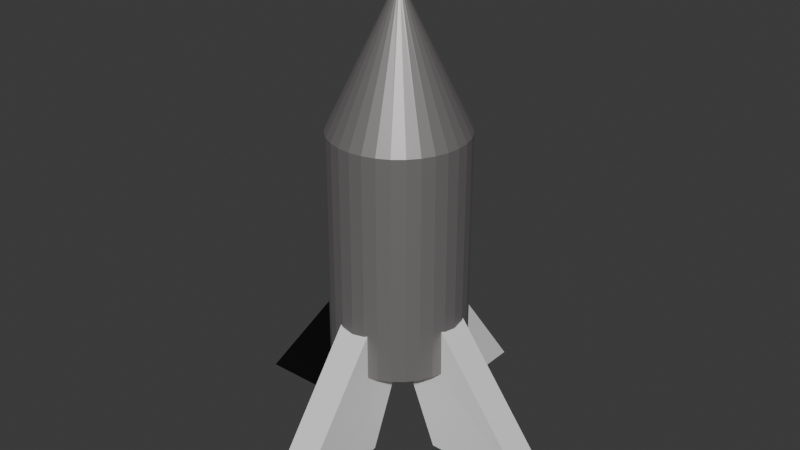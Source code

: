 # Source: OverdrivenRocket.blend  (saved by Blender 4.5.87; exported with 4.5.12 LTS)
import bpy
from mathutils import Matrix  # noqa: F401  (used for matrix-valued properties, if any)

bpy.ops.wm.read_factory_settings(use_empty=True)
scene = bpy.context.scene
scene.name = 'Scene'

# ---- collections
col_collection = bpy.data.collections.new('Collection'); scene.collection.children.link(col_collection)

# ---- materials (node trees are filled in below, after node groups)
mat_material_001 = bpy.data.materials.new('Material.001')
mat_material_002 = bpy.data.materials.new('Material.002')

# ---- material node trees
mat_material_001.use_nodes = True; mat_material_001.node_tree.nodes.clear()
_N = mat_material_001.node_tree.nodes; _L = mat_material_001.node_tree.links
n0 = _N.new('ShaderNodeBsdfPrincipled'); n0.name = 'Principled BSDF'; n0.location = (-200, 100)
n0.inputs[0].default_value = (0.3127, 0.2956, 0.2956, 1.0)
n0.inputs[1].default_value = 0.5714
n1 = _N.new('ShaderNodeOutputMaterial'); n1.name = 'Material Output'; n1.location = (200, 100)
_L.new(n0.outputs[0], n1.inputs[0])
n1.is_active_output = True
mat_material_002.use_nodes = True; mat_material_002.node_tree.nodes.clear()
_N = mat_material_002.node_tree.nodes; _L = mat_material_002.node_tree.links
n0 = _N.new('ShaderNodeBsdfPrincipled'); n0.name = 'Principled BSDF'; n0.location = (-200, 100)
n0.inputs[0].default_value = (0.0, 0.0, 0.0, 1.0)
n1 = _N.new('ShaderNodeOutputMaterial'); n1.name = 'Material Output'; n1.location = (200, 100)
_L.new(n0.outputs[0], n1.inputs[0])
n1.is_active_output = True

# ---- world
world_world = bpy.data.worlds.new('World'); scene.world = world_world
world_world.use_nodes = True; world_world.node_tree.nodes.clear()
_N = world_world.node_tree.nodes; _L = world_world.node_tree.links
n0 = _N.new('ShaderNodeOutputWorld'); n0.name = 'World Output'; n0.location = (200, 100)
n1 = _N.new('ShaderNodeBackground'); n1.name = 'Background'; n1.location = (-200, 100)
n1.inputs[0].default_value = (0.05088, 0.05088, 0.05088, 1.0)
_L.new(n1.outputs[0], n0.inputs[0])
n0.is_active_output = True
world_world.color = (0.05088, 0.05088, 0.05088)
world_world.sun_shadow_jitter_overblur = 0.0

# ---- meshes
me_cylinder = bpy.data.meshes.new('Cylinder')
me_cylinder.from_pydata([(0.0, 1.309, -2.75), (-8.222e-09, 0.1341, 4.046), (0.2553, 1.284, -2.75), (0.0299, 0.1316, 4.046), (0.5008, 1.209, -2.75), (0.05866, 0.1239, 4.046), (0.7271, 1.088, -2.75), (0.08515, 0.1115, 4.046), (0.9254, 0.9254, -2.75), (0.1084, 0.09486, 4.046), (1.088, 0.7271, -2.75), (0.1274, 0.07453, 4.046), (1.209, 0.5008, -2.75), (0.1416, 0.05134, 4.046), (1.284, 0.2553, -2.75), (0.1503, 0.02617, 4.046), (1.309, 0.0, -2.75), (0.1533, -6.687e-09, 4.046), (1.284, -0.2553, -2.75), (0.1503, -0.02617, 4.046), (1.209, -0.5008, -2.75), (0.1416, -0.05134, 4.046), (1.088, -0.7271, -2.75), (0.1274, -0.07453, 4.046), (0.9254, -0.9254, -2.75), (0.1084, -0.09486, 4.046), (0.7271, -1.088, -2.75), (0.08515, -0.1115, 4.046), (0.5008, -1.209, -2.75), (0.05866, -0.1239, 4.046), (0.2553, -1.284, -2.75), (0.0299, -0.1316, 4.046), (0.0, -1.309, -2.75), (-8.222e-09, -0.1341, 4.046), (-0.2553, -1.284, -2.75), (-0.0299, -0.1316, 4.046), (-0.5008, -1.209, -2.75), (-0.05866, -0.1239, 4.046), (-0.7271, -1.088, -2.75), (-0.08515, -0.1115, 4.046), (-0.9254, -0.9254, -2.75), (-0.1084, -0.09486, 4.046), (-1.088, -0.7271, -2.75), (-0.1274, -0.07453, 4.046), (-1.209, -0.5008, -2.75), (-0.1416, -0.05134, 4.046), (-1.284, -0.2553, -2.75), (-0.1503, -0.02617, 4.046), (-1.309, 0.0, -2.75), (-0.1533, -6.687e-09, 4.046), (-1.284, 0.2553, -2.75), (-0.1503, 0.02617, 4.046), (-1.209, 0.5008, -2.75), (-0.1416, 0.05134, 4.046), (-1.088, 0.7271, -2.75), (-0.1274, 0.07453, 4.046), (-0.9254, 0.9254, -2.75), (-0.1084, 0.09486, 4.046), (-0.7271, 1.088, -2.75), (-0.08515, 0.1115, 4.046), (-0.5008, 1.209, -2.75), (-0.05866, 0.1239, 4.046), (-0.2553, 1.284, -2.75), (-0.0299, 0.1316, 4.046), (0.0, 1.309, 1.641), (0.2553, 1.284, 1.641), (0.5008, 1.209, 1.641), (0.7271, 1.088, 1.641), (0.9254, 0.9254, 1.641), (1.088, 0.7271, 1.641), (1.209, 0.5008, 1.641), (1.284, 0.2553, 1.641), (1.309, 0.0, 1.641), (1.284, -0.2553, 1.641), (1.209, -0.5008, 1.641), (1.088, -0.7271, 1.641), (0.9254, -0.9254, 1.641), (0.7271, -1.088, 1.641), (0.5008, -1.209, 1.641), (0.2553, -1.284, 1.641), (0.0, -1.309, 1.641), (-0.2553, -1.284, 1.641), (-0.5008, -1.209, 1.641), (-0.7271, -1.088, 1.641), (-0.9254, -0.9254, 1.641), (-1.088, -0.7271, 1.641), (-1.209, -0.5008, 1.641), (-1.284, -0.2553, 1.641), (-1.309, 0.0, 1.641), (-1.284, 0.2553, 1.641), (-1.209, 0.5008, 1.641), (-1.088, 0.7271, 1.641), (-0.9254, 0.9254, 1.641), (-0.7271, 1.088, 1.641), (-0.5008, 1.209, 1.641), (-0.2553, 1.284, 1.641)], [], [(64, 1, 3, 65), (65, 3, 5, 66), (66, 5, 7, 67), (67, 7, 9, 68), (68, 9, 11, 69), (69, 11, 13, 70), (70, 13, 15, 71), (71, 15, 17, 72), (72, 17, 19, 73), (73, 19, 21, 74), (74, 21, 23, 75), (75, 23, 25, 76), (76, 25, 27, 77), (77, 27, 29, 78), (78, 29, 31, 79), (79, 31, 33, 80), (80, 33, 35, 81), (81, 35, 37, 82), (82, 37, 39, 83), (83, 39, 41, 84), (84, 41, 43, 85), (85, 43, 45, 86), (86, 45, 47, 87), (87, 47, 49, 88), (88, 49, 51, 89), (89, 51, 53, 90), (90, 53, 55, 91), (91, 55, 57, 92), (92, 57, 59, 93), (93, 59, 61, 94), (3, 1, 63, 61, 59, 57, 55, 53, 51, 49, 47, 45, 43, 41, 39, 37, 35, 33, 31, 29, 27, 25, 23, 21, 19, 17, 15, 13, 11, 9, 7, 5), (94, 61, 63, 95), (95, 63, 1, 64), (0, 2, 4, 6, 8, 10, 12, 14, 16, 18, 20, 22, 24, 26, 28, 30, 32, 34, 36, 38, 40, 42, 44, 46, 48, 50, 52, 54, 56, 58, 60, 62), (62, 95, 64, 0), (60, 94, 95, 62), (58, 93, 94, 60), (56, 92, 93, 58), (54, 91, 92, 56), (52, 90, 91, 54), (50, 89, 90, 52), (48, 88, 89, 50), (46, 87, 88, 48), (44, 86, 87, 46), (42, 85, 86, 44), (40, 84, 85, 42), (38, 83, 84, 40), (36, 82, 83, 38), (34, 81, 82, 36), (32, 80, 81, 34), (30, 79, 80, 32), (28, 78, 79, 30), (26, 77, 78, 28), (24, 76, 77, 26), (22, 75, 76, 24), (20, 74, 75, 22), (18, 73, 74, 20), (16, 72, 73, 18), (14, 71, 72, 16), (12, 70, 71, 14), (10, 69, 70, 12), (8, 68, 69, 10), (6, 67, 68, 8), (4, 66, 67, 6), (2, 65, 66, 4), (0, 64, 65, 2)])
_uv = me_cylinder.uv_layers.new(name='UVMap')
_uv.uv.foreach_set('vector', [1.0, 0.8992, 1.0, 1.0, 0.9688, 1.0, 0.9688, 0.8992, 0.9688, 0.8992, 0.9688, 1.0, 0.9375, 1.0, 0.9375, 0.8992, 0.9375, 0.8992, 0.9375, 1.0, 0.9062, 1.0, 0.9062, 0.8992, 0.9062, 0.8992, 0.9062, 1.0, 0.875, 1.0, 0.875, 0.8992, 0.875, 0.8992, 0.875, 1.0, 0.8438, 1.0, 0.8438, 0.8992, 0.8438, 0.8992, 0.8438, 1.0, 0.8125, 1.0, 0.8125, 0.8992, 0.8125, 0.8992, 0.8125, 1.0, 0.7812, 1.0, 0.7812, 0.8992, 0.7812, 0.8992, 0.7812, 1.0, 0.75, 1.0, 0.75, 0.8992, 0.75, 0.8992, 0.75, 1.0, 0.7188, 1.0, 0.7188, 0.8992, 0.7188, 0.8992, 0.7188, 1.0, 0.6875, 1.0, 0.6875, 0.8992, 0.6875, 0.8992, 0.6875, 1.0, 0.6562, 1.0, 0.6562, 0.8992, 0.6562, 0.8992, 0.6562, 1.0, 0.625, 1.0, 0.625, 0.8992, 0.625, 0.8992, 0.625, 1.0, 0.5938, 1.0, 0.5938, 0.8992, 0.5938, 0.8992, 0.5938, 1.0, 0.5625, 1.0, 0.5625, 0.8992, 0.5625, 0.8992, 0.5625, 1.0, 0.5312, 1.0, 0.5312, 0.8992, 0.5312, 0.8992, 0.5312, 1.0, 0.5, 1.0, 0.5, 0.8992, 0.5, 0.8992, 0.5, 1.0, 0.4688, 1.0, 0.4688, 0.8992, 0.4688, 0.8992, 0.4688, 1.0, 0.4375, 1.0, 0.4375, 0.8992, 0.4375, 0.8992, 0.4375, 1.0, 0.4062, 1.0, 0.4062, 0.8992, 0.4062, 0.8992, 0.4062, 1.0, 0.375, 1.0, 0.375, 0.8992, 0.375, 0.8992, 0.375, 1.0, 0.3438, 1.0, 0.3438, 0.8992, 0.3438, 0.8992, 0.3438, 1.0, 0.3125, 1.0, 0.3125, 0.8992, 0.3125, 0.8992, 0.3125, 1.0, 0.2812, 1.0, 0.2812, 0.8992, 0.2812, 0.8992, 0.2812, 1.0, 0.25, 1.0, 0.25, 0.8992, 0.25, 0.8992, 0.25, 1.0, 0.2188, 1.0, 0.2188, 0.8992, 0.2188, 0.8992, 0.2188, 1.0, 0.1875, 1.0, 0.1875, 0.8992, 0.1875, 0.8992, 0.1875, 1.0, 0.1562, 1.0, 0.1562, 0.8992, 0.1562, 0.8992, 0.1562, 1.0, 0.125, 1.0, 0.125, 0.8992, 0.125, 0.8992, 0.125, 1.0, 0.09375, 1.0, 0.09375, 0.8992, 0.09375, 0.8992, 0.09375, 1.0, 0.0625, 1.0, 0.0625, 0.8992, 0.2968, 0.4854, 0.25, 0.49, 0.2032, 0.4854, 0.1582, 0.4717, 0.1167, 0.4496, 0.08029, 0.4197, 0.05045, 0.3833, 0.02827, 0.3418, 0.01461, 0.2968, 0.01, 0.25, 0.01461, 0.2032, 0.02827, 0.1582, 0.05045, 0.1167, 0.08029, 0.08029, 0.1167, 0.05045, 0.1582, 0.02827, 0.2032, 0.01461, 0.25, 0.01, 0.2968, 0.01461, 0.3418, 0.02827, 0.3833, 0.05045, 0.4197, 0.08029, 0.4496, 0.1167, 0.4717, 0.1582, 0.4854, 0.2032, 0.49, 0.25, 0.4854, 0.2968, 0.4717, 0.3418, 0.4496, 0.3833, 0.4197, 0.4197, 0.3833, 0.4496, 0.3418, 0.4717, 0.0625, 0.8992, 0.0625, 1.0, 0.03125, 1.0, 0.03125, 0.8992, 0.03125, 0.8992, 0.03125, 1.0, 0.0, 1.0, 0.0, 0.8992, 0.75, 0.49, 0.7968, 0.4854, 0.8418, 0.4717, 0.8833, 0.4496, 0.9197, 0.4197, 0.9496, 0.3833, 0.9717, 0.3418, 0.9854, 0.2968, 0.99, 0.25, 0.9854, 0.2032, 0.9717, 0.1582, 0.9496, 0.1167, 0.9197, 0.08029, 0.8833, 0.05045, 0.8418, 0.02827, 0.7968, 0.01461, 0.75, 0.01, 0.7032, 0.01461, 0.6582, 0.02827, 0.6167, 0.05045, 0.5803, 0.08029, 0.5504, 0.1167, 0.5283, 0.1582, 0.5146, 0.2032, 0.51, 0.25, 0.5146, 0.2968, 0.5283, 0.3418, 0.5504, 0.3833, 0.5803, 0.4197, 0.6167, 0.4496, 0.6582, 0.4717, 0.7032, 0.4854, 0.03125, 0.5, 0.03125, 0.8992, 0.0, 0.8992, 0.0, 0.5, 0.0625, 0.5, 0.0625, 0.8992, 0.03125, 0.8992, 0.03125, 0.5, 0.09375, 0.5, 0.09375, 0.8992, 0.0625, 0.8992, 0.0625, 0.5, 0.125, 0.5, 0.125, 0.8992, 0.09375, 0.8992, 0.09375, 0.5, 0.1562, 0.5, 0.1562, 0.8992, 0.125, 0.8992, 0.125, 0.5, 0.1875, 0.5, 0.1875, 0.8992, 0.1562, 0.8992, 0.1562, 0.5, 0.2188, 0.5, 0.2188, 0.8992, 0.1875, 0.8992, 0.1875, 0.5, 0.25, 0.5, 0.25, 0.8992, 0.2188, 0.8992, 0.2188, 0.5, 0.2812, 0.5, 0.2812, 0.8992, 0.25, 0.8992, 0.25, 0.5, 0.3125, 0.5, 0.3125, 0.8992, 0.2812, 0.8992, 0.2812, 0.5, 0.3438, 0.5, 0.3438, 0.8992, 0.3125, 0.8992, 0.3125, 0.5, 0.375, 0.5, 0.375, 0.8992, 0.3438, 0.8992, 0.3438, 0.5, 0.4062, 0.5, 0.4062, 0.8992, 0.375, 0.8992, 0.375, 0.5, 0.4375, 0.5, 0.4375, 0.8992, 0.4062, 0.8992, 0.4062, 0.5, 0.4688, 0.5, 0.4688, 0.8992, 0.4375, 0.8992, 0.4375, 0.5, 0.5, 0.5, 0.5, 0.8992, 0.4688, 0.8992, 0.4688, 0.5, 0.5312, 0.5, 0.5312, 0.8992, 0.5, 0.8992, 0.5, 0.5, 0.5625, 0.5, 0.5625, 0.8992, 0.5312, 0.8992, 0.5312, 0.5, 0.5938, 0.5, 0.5938, 0.8992, 0.5625, 0.8992, 0.5625, 0.5, 0.625, 0.5, 0.625, 0.8992, 0.5938, 0.8992, 0.5938, 0.5, 0.6562, 0.5, 0.6562, 0.8992, 0.625, 0.8992, 0.625, 0.5, 0.6875, 0.5, 0.6875, 0.8992, 0.6562, 0.8992, 0.6562, 0.5, 0.7188, 0.5, 0.7188, 0.8992, 0.6875, 0.8992, 0.6875, 0.5, 0.75, 0.5, 0.75, 0.8992, 0.7188, 0.8992, 0.7188, 0.5, 0.7812, 0.5, 0.7812, 0.8992, 0.75, 0.8992, 0.75, 0.5, 0.8125, 0.5, 0.8125, 0.8992, 0.7812, 0.8992, 0.7812, 0.5, 0.8438, 0.5, 0.8438, 0.8992, 0.8125, 0.8992, 0.8125, 0.5, 0.875, 0.5, 0.875, 0.8992, 0.8438, 0.8992, 0.8438, 0.5, 0.9062, 0.5, 0.9062, 0.8992, 0.875, 0.8992, 0.875, 0.5, 0.9375, 0.5, 0.9375, 0.8992, 0.9062, 0.8992, 0.9062, 0.5, 0.9688, 0.5, 0.9688, 0.8992, 0.9375, 0.8992, 0.9375, 0.5, 1.0, 0.5, 1.0, 0.8992, 0.9688, 0.8992, 0.9688, 0.5])
me_cylinder.materials.append(mat_material_001)
me_cylinder.update()
me_cube_001 = bpy.data.meshes.new('Cube.001')
me_cube_001.from_pydata([(-0.3164, -1.051, -1.307), (-0.3361, -2.137, 1.307), (-0.3164, 1.051, -1.307), (-0.3164, -0.899, 1.307), (0.3164, -1.051, -1.307), (0.2967, -2.137, 1.307), (0.3164, 1.051, -1.307), (0.3164, -0.899, 1.307)], [], [(0, 1, 3, 2), (2, 3, 7, 6), (6, 7, 5, 4), (4, 5, 1, 0), (2, 6, 4, 0), (7, 3, 1, 5)])
_uv = me_cube_001.uv_layers.new(name='UVMap')
_uv.uv.foreach_set('vector', [0.375, 0.0, 0.625, 0.0, 0.625, 0.25, 0.375, 0.25, 0.375, 0.25, 0.625, 0.25, 0.625, 0.5, 0.375, 0.5, 0.375, 0.5, 0.625, 0.5, 0.625, 0.75, 0.375, 0.75, 0.375, 0.75, 0.625, 0.75, 0.625, 1.0, 0.375, 1.0, 0.125, 0.5, 0.375, 0.5, 0.375, 0.75, 0.125, 0.75, 0.625, 0.5, 0.875, 0.5, 0.875, 0.75, 0.625, 0.75])
me_cube_001.update()
me_cube_002 = bpy.data.meshes.new('Cube.002')
me_cube_002.from_pydata([(-0.3164, -1.051, -1.307), (-0.3361, -2.137, 1.307), (-0.3164, 1.051, -1.307), (-0.3164, -0.899, 1.307), (0.3164, -1.051, -1.307), (0.2967, -2.137, 1.307), (0.3164, 1.051, -1.307), (0.3164, -0.899, 1.307)], [], [(0, 1, 3, 2), (2, 3, 7, 6), (6, 7, 5, 4), (4, 5, 1, 0), (2, 6, 4, 0), (7, 3, 1, 5)])
_uv = me_cube_002.uv_layers.new(name='UVMap')
_uv.uv.foreach_set('vector', [0.375, 0.0, 0.625, 0.0, 0.625, 0.25, 0.375, 0.25, 0.375, 0.25, 0.625, 0.25, 0.625, 0.5, 0.375, 0.5, 0.375, 0.5, 0.625, 0.5, 0.625, 0.75, 0.375, 0.75, 0.375, 0.75, 0.625, 0.75, 0.625, 1.0, 0.375, 1.0, 0.125, 0.5, 0.375, 0.5, 0.375, 0.75, 0.125, 0.75, 0.625, 0.5, 0.875, 0.5, 0.875, 0.75, 0.625, 0.75])
me_cube_002.update()
me_cube_003 = bpy.data.meshes.new('Cube.003')
me_cube_003.from_pydata([(-0.3164, -1.051, -1.307), (-0.3361, -2.137, 1.307), (-0.3164, 1.051, -1.307), (-0.3164, -0.899, 1.307), (0.3164, -1.051, -1.307), (0.2967, -2.137, 1.307), (0.3164, 1.051, -1.307), (0.3164, -0.899, 1.307)], [], [(0, 1, 3, 2), (2, 3, 7, 6), (6, 7, 5, 4), (4, 5, 1, 0), (2, 6, 4, 0), (7, 3, 1, 5)])
_uv = me_cube_003.uv_layers.new(name='UVMap')
_uv.uv.foreach_set('vector', [0.375, 0.0, 0.625, 0.0, 0.625, 0.25, 0.375, 0.25, 0.375, 0.25, 0.625, 0.25, 0.625, 0.5, 0.375, 0.5, 0.375, 0.5, 0.625, 0.5, 0.625, 0.75, 0.375, 0.75, 0.375, 0.75, 0.625, 0.75, 0.625, 1.0, 0.375, 1.0, 0.125, 0.5, 0.375, 0.5, 0.375, 0.75, 0.125, 0.75, 0.625, 0.5, 0.875, 0.5, 0.875, 0.75, 0.625, 0.75])
me_cube_003.materials.append(mat_material_002)
me_cube_003.update()
me_cube_004 = bpy.data.meshes.new('Cube.004')
me_cube_004.from_pydata([(-0.3164, -1.051, -1.307), (-0.3361, -2.137, 1.307), (-0.3164, 1.051, -1.307), (-0.3164, -0.899, 1.307), (0.3164, -1.051, -1.307), (0.2967, -2.137, 1.307), (0.3164, 1.051, -1.307), (0.3164, -0.899, 1.307)], [], [(0, 1, 3, 2), (2, 3, 7, 6), (6, 7, 5, 4), (4, 5, 1, 0), (2, 6, 4, 0), (7, 3, 1, 5)])
_uv = me_cube_004.uv_layers.new(name='UVMap')
_uv.uv.foreach_set('vector', [0.375, 0.0, 0.625, 0.0, 0.625, 0.25, 0.375, 0.25, 0.375, 0.25, 0.625, 0.25, 0.625, 0.5, 0.375, 0.5, 0.375, 0.5, 0.625, 0.5, 0.625, 0.75, 0.375, 0.75, 0.375, 0.75, 0.625, 0.75, 0.625, 1.0, 0.375, 1.0, 0.125, 0.5, 0.375, 0.5, 0.375, 0.75, 0.125, 0.75, 0.625, 0.5, 0.875, 0.5, 0.875, 0.75, 0.625, 0.75])
me_cube_004.update()

# ---- objects
ob_cylinder = bpy.data.objects.new('Cylinder', me_cylinder)
ob_cube = bpy.data.objects.new('Cube', me_cube_001)
ob_cube_001 = bpy.data.objects.new('Cube.001', me_cube_002)
ob_cube_002 = bpy.data.objects.new('Cube.002', me_cube_003)
ob_cube_003 = bpy.data.objects.new('Cube.003', me_cube_004)

# ---- transforms, parenting, visibility, modifiers, constraints
ob_cylinder.location = (0.0, 0.0, 0.0)
ob_cube.location = (0.0, 2.122, -3.145)
ob_cube_001.location = (0.0, -2.149, -3.145)
ob_cube_001.rotation_euler = (0.0, -0.0, 3.142)
ob_cube_002.location = (-2.099, -0.009452, -3.145)
ob_cube_002.rotation_euler = (0.0, -0.0, 1.571)
ob_cube_003.location = (2.166, -0.009452, -3.145)
ob_cube_003.rotation_euler = (0.0, -0.0, 4.712)

# ---- collection membership
col_collection.objects.link(ob_cylinder)
col_collection.objects.link(ob_cube)
col_collection.objects.link(ob_cube_001)
col_collection.objects.link(ob_cube_002)
col_collection.objects.link(ob_cube_003)

# ---- scene / render settings (as saved in the file)
scene.frame_start = 1; scene.frame_end = 250; scene.frame_set(1)
scene.render.engine = 'BLENDER_EEVEE_NEXT'
bpy.context.view_layer.update()

# ---- added for rendering (the .blend has no active camera and no usable light): camera, sun
cam_auto = bpy.data.cameras.new('AutoCamera')
cam_auto.lens = 50.0
cam_auto.sensor_width = 36.0
cam_auto.clip_end = 1000.0
ob_auto_camera = bpy.data.objects.new('AutoCamera', cam_auto)
scene.collection.objects.link(ob_auto_camera)
ob_auto_camera.location = (11.4921, -13.7639, 8.96383)
ob_auto_camera.rotation_euler = (1.09748, -7.21219e-08, 0.694738)
scene.camera = ob_auto_camera
light_auto_sun = bpy.data.lights.new('AutoSun', 'SUN')
light_auto_sun.energy = 3.0
light_auto_sun.angle = 0.0523599
ob_auto_sun = bpy.data.objects.new('AutoSun', light_auto_sun)
scene.collection.objects.link(ob_auto_sun)
ob_auto_sun.rotation_euler = (0.872665, 0.174533, 0.523599)
bpy.context.view_layer.update()
